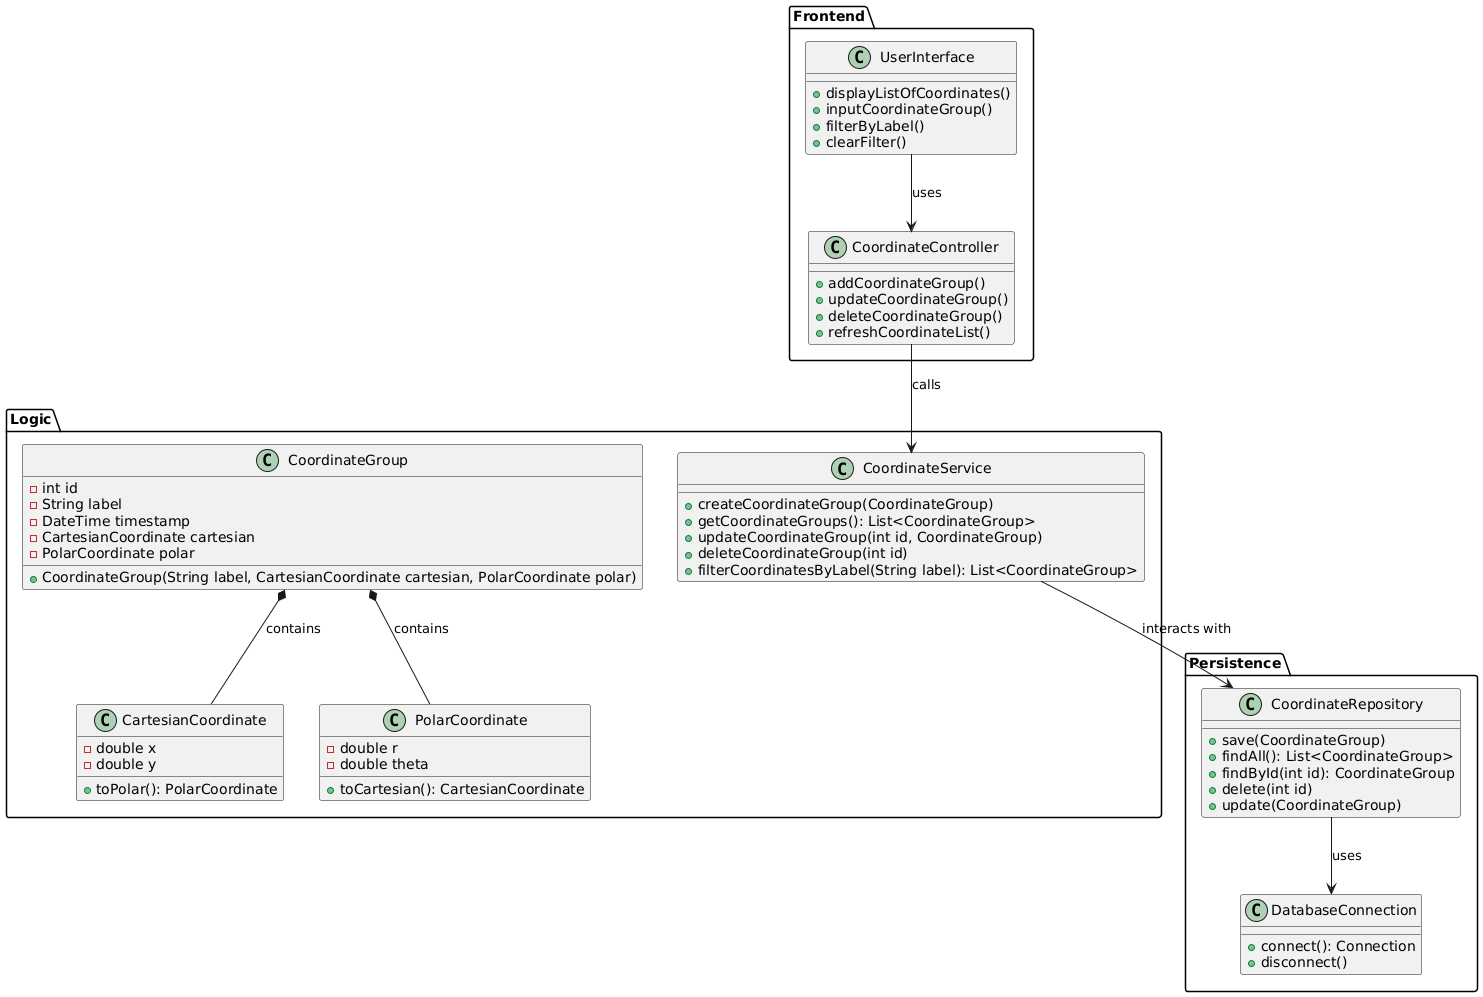

The diagram above was rendered by PlantUML. Its source (embedded in the PNG):
@startuml

' Packages for Separation of Concerns
package "Frontend" {
    class UserInterface {
        +displayListOfCoordinates()
        +inputCoordinateGroup()
        +filterByLabel()
        +clearFilter()
    }

    class CoordinateController {
        +addCoordinateGroup()
        +updateCoordinateGroup()
        +deleteCoordinateGroup()
        +refreshCoordinateList()
    }
}

package "Logic" {
    class CoordinateGroup {
        -int id
        -String label
        -DateTime timestamp
        -CartesianCoordinate cartesian
        -PolarCoordinate polar
        +CoordinateGroup(String label, CartesianCoordinate cartesian, PolarCoordinate polar)
    }

    class CartesianCoordinate {
        -double x
        -double y
        +toPolar(): PolarCoordinate
    }

    class PolarCoordinate {
        -double r
        -double theta
        +toCartesian(): CartesianCoordinate
    }

    class CoordinateService {
        +createCoordinateGroup(CoordinateGroup)
        +getCoordinateGroups(): List<CoordinateGroup>
        +updateCoordinateGroup(int id, CoordinateGroup)
        +deleteCoordinateGroup(int id)
        +filterCoordinatesByLabel(String label): List<CoordinateGroup>
    }
}

package "Persistence" {
    class DatabaseConnection {
        +connect(): Connection
        +disconnect()
    }

    class CoordinateRepository {
        +save(CoordinateGroup)
        +findAll(): List<CoordinateGroup>
        +findById(int id): CoordinateGroup
        +delete(int id)
        +update(CoordinateGroup)
    }
}

' Associations between packages
UserInterface --> CoordinateController : uses
CoordinateController --> CoordinateService : calls
CoordinateService --> CoordinateRepository : interacts with
CoordinateRepository --> DatabaseConnection : uses

' Relationships for composition/aggregation and associations
CoordinateGroup *-- CartesianCoordinate : contains
CoordinateGroup *-- PolarCoordinate : contains

@enduml